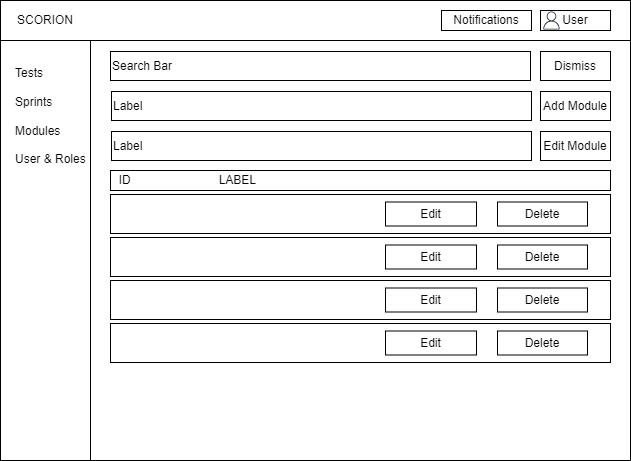

The diagram above was exported from draw.io. Its source (the exported page's mxGraphModel, read from the mxfile embedded in the PNG):
<mxGraphModel dx="1120" dy="434" grid="1" gridSize="10" guides="1" tooltips="1" connect="1" arrows="1" fold="1" page="1" pageScale="1" pageWidth="1169" pageHeight="1654" math="0" shadow="0">
  <root>
    <mxCell id="0" />
    <mxCell id="1" parent="0" />
    <mxCell id="6kGmOUyO3eyvv6SzK5iv-1" value="" style="swimlane;startSize=0;" parent="1" vertex="1">
      <mxGeometry x="290" y="29" width="630" height="460" as="geometry" />
    </mxCell>
    <mxCell id="6kGmOUyO3eyvv6SzK5iv-2" value="" style="rounded=0;whiteSpace=wrap;html=1;" parent="6kGmOUyO3eyvv6SzK5iv-1" vertex="1">
      <mxGeometry width="90" height="460" as="geometry" />
    </mxCell>
    <mxCell id="6kGmOUyO3eyvv6SzK5iv-3" value="" style="rounded=0;whiteSpace=wrap;html=1;" parent="6kGmOUyO3eyvv6SzK5iv-1" vertex="1">
      <mxGeometry width="630" height="40" as="geometry" />
    </mxCell>
    <mxCell id="6kGmOUyO3eyvv6SzK5iv-5" value="Tests&lt;br&gt;&lt;br&gt;Sprints&lt;br&gt;&lt;br&gt;Modules&lt;br&gt;&lt;br&gt;User &amp;amp; Roles" style="text;html=1;strokeColor=none;fillColor=none;align=left;verticalAlign=middle;whiteSpace=wrap;rounded=0;" parent="6kGmOUyO3eyvv6SzK5iv-1" vertex="1">
      <mxGeometry x="12.5" y="61" width="85" height="109" as="geometry" />
    </mxCell>
    <mxCell id="6kGmOUyO3eyvv6SzK5iv-8" value="Notifications" style="rounded=0;whiteSpace=wrap;html=1;" parent="6kGmOUyO3eyvv6SzK5iv-1" vertex="1">
      <mxGeometry x="441" y="10" width="90" height="20" as="geometry" />
    </mxCell>
    <mxCell id="6kGmOUyO3eyvv6SzK5iv-9" value="User" style="rounded=0;whiteSpace=wrap;html=1;" parent="6kGmOUyO3eyvv6SzK5iv-1" vertex="1">
      <mxGeometry x="540" y="10" width="70" height="20" as="geometry" />
    </mxCell>
    <mxCell id="6kGmOUyO3eyvv6SzK5iv-12" value="" style="sketch=0;outlineConnect=0;fontColor=#232F3E;gradientColor=none;fillColor=#232F3D;strokeColor=none;dashed=0;verticalLabelPosition=bottom;verticalAlign=top;align=center;html=1;fontSize=12;fontStyle=0;aspect=fixed;pointerEvents=1;shape=mxgraph.aws4.user;" parent="6kGmOUyO3eyvv6SzK5iv-1" vertex="1">
      <mxGeometry x="542" y="11" width="18" height="18" as="geometry" />
    </mxCell>
    <mxCell id="oL-aEqS37jEuTRnCE5o2-1" value="" style="rounded=0;whiteSpace=wrap;html=1;" parent="6kGmOUyO3eyvv6SzK5iv-1" vertex="1">
      <mxGeometry x="110" y="194" width="500" height="39" as="geometry" />
    </mxCell>
    <mxCell id="oL-aEqS37jEuTRnCE5o2-2" value="" style="rounded=0;whiteSpace=wrap;html=1;" parent="6kGmOUyO3eyvv6SzK5iv-1" vertex="1">
      <mxGeometry x="110" y="237" width="500" height="39" as="geometry" />
    </mxCell>
    <mxCell id="oL-aEqS37jEuTRnCE5o2-3" value="" style="rounded=0;whiteSpace=wrap;html=1;" parent="6kGmOUyO3eyvv6SzK5iv-1" vertex="1">
      <mxGeometry x="110" y="280" width="500" height="39" as="geometry" />
    </mxCell>
    <mxCell id="oL-aEqS37jEuTRnCE5o2-4" value="" style="rounded=0;whiteSpace=wrap;html=1;" parent="6kGmOUyO3eyvv6SzK5iv-1" vertex="1">
      <mxGeometry x="110" y="323" width="500" height="39" as="geometry" />
    </mxCell>
    <mxCell id="oL-aEqS37jEuTRnCE5o2-5" value="&amp;nbsp; ID&lt;span style=&quot;white-space: pre;&quot;&gt;&#09;&lt;/span&gt;&amp;nbsp;&amp;nbsp;&lt;span style=&quot;white-space: pre;&quot;&gt;&#09;&lt;/span&gt;&lt;span style=&quot;white-space: pre;&quot;&gt;&#09;&lt;span style=&quot;white-space: pre;&quot;&gt;&#09;&lt;/span&gt;&lt;/span&gt;LABEL" style="rounded=0;whiteSpace=wrap;html=1;align=left;" parent="6kGmOUyO3eyvv6SzK5iv-1" vertex="1">
      <mxGeometry x="110" y="170" width="500" height="20" as="geometry" />
    </mxCell>
    <mxCell id="oL-aEqS37jEuTRnCE5o2-6" value="Search Bar" style="rounded=0;whiteSpace=wrap;html=1;align=left;" parent="6kGmOUyO3eyvv6SzK5iv-1" vertex="1">
      <mxGeometry x="110" y="51" width="420" height="29" as="geometry" />
    </mxCell>
    <mxCell id="WlV5xRoG00lQfvts5v4z-1" value="Add Module" style="rounded=0;whiteSpace=wrap;html=1;" parent="6kGmOUyO3eyvv6SzK5iv-1" vertex="1">
      <mxGeometry x="540" y="91" width="70" height="29" as="geometry" />
    </mxCell>
    <mxCell id="WlV5xRoG00lQfvts5v4z-4" value="Edit" style="rounded=0;whiteSpace=wrap;html=1;" parent="6kGmOUyO3eyvv6SzK5iv-1" vertex="1">
      <mxGeometry x="385" y="201.5" width="91" height="24" as="geometry" />
    </mxCell>
    <mxCell id="WlV5xRoG00lQfvts5v4z-6" value="Delete" style="rounded=0;whiteSpace=wrap;html=1;" parent="6kGmOUyO3eyvv6SzK5iv-1" vertex="1">
      <mxGeometry x="497" y="201.5" width="90" height="24" as="geometry" />
    </mxCell>
    <mxCell id="WlV5xRoG00lQfvts5v4z-11" value="Edit" style="rounded=0;whiteSpace=wrap;html=1;" parent="6kGmOUyO3eyvv6SzK5iv-1" vertex="1">
      <mxGeometry x="385" y="244.5" width="91" height="24" as="geometry" />
    </mxCell>
    <mxCell id="WlV5xRoG00lQfvts5v4z-12" value="Delete" style="rounded=0;whiteSpace=wrap;html=1;" parent="6kGmOUyO3eyvv6SzK5iv-1" vertex="1">
      <mxGeometry x="497" y="244.5" width="90" height="24" as="geometry" />
    </mxCell>
    <mxCell id="WlV5xRoG00lQfvts5v4z-15" value="Edit" style="rounded=0;whiteSpace=wrap;html=1;" parent="6kGmOUyO3eyvv6SzK5iv-1" vertex="1">
      <mxGeometry x="385" y="287.5" width="91" height="24" as="geometry" />
    </mxCell>
    <mxCell id="WlV5xRoG00lQfvts5v4z-16" value="Delete" style="rounded=0;whiteSpace=wrap;html=1;" parent="6kGmOUyO3eyvv6SzK5iv-1" vertex="1">
      <mxGeometry x="497" y="287.5" width="90" height="24" as="geometry" />
    </mxCell>
    <mxCell id="WlV5xRoG00lQfvts5v4z-19" value="Edit" style="rounded=0;whiteSpace=wrap;html=1;" parent="6kGmOUyO3eyvv6SzK5iv-1" vertex="1">
      <mxGeometry x="385" y="330.5" width="91" height="24" as="geometry" />
    </mxCell>
    <mxCell id="WlV5xRoG00lQfvts5v4z-20" value="Delete" style="rounded=0;whiteSpace=wrap;html=1;" parent="6kGmOUyO3eyvv6SzK5iv-1" vertex="1">
      <mxGeometry x="497" y="330.5" width="90" height="24" as="geometry" />
    </mxCell>
    <mxCell id="g3jqOLvSow1gcRdkw9e0-1" value="Label" style="rounded=0;whiteSpace=wrap;html=1;align=left;" vertex="1" parent="6kGmOUyO3eyvv6SzK5iv-1">
      <mxGeometry x="111" y="91" width="420" height="29" as="geometry" />
    </mxCell>
    <mxCell id="g3jqOLvSow1gcRdkw9e0-2" value="Dismiss" style="rounded=0;whiteSpace=wrap;html=1;" vertex="1" parent="6kGmOUyO3eyvv6SzK5iv-1">
      <mxGeometry x="540" y="51" width="70" height="29" as="geometry" />
    </mxCell>
    <mxCell id="g3jqOLvSow1gcRdkw9e0-4" value="Edit Module" style="rounded=0;whiteSpace=wrap;html=1;" vertex="1" parent="6kGmOUyO3eyvv6SzK5iv-1">
      <mxGeometry x="540" y="131" width="70" height="29" as="geometry" />
    </mxCell>
    <mxCell id="g3jqOLvSow1gcRdkw9e0-5" value="Label" style="rounded=0;whiteSpace=wrap;html=1;align=left;" vertex="1" parent="6kGmOUyO3eyvv6SzK5iv-1">
      <mxGeometry x="111" y="131" width="420" height="29" as="geometry" />
    </mxCell>
    <mxCell id="g3jqOLvSow1gcRdkw9e0-6" value="SCORION" style="text;html=1;strokeColor=none;fillColor=none;align=center;verticalAlign=middle;whiteSpace=wrap;rounded=0;" vertex="1" parent="6kGmOUyO3eyvv6SzK5iv-1">
      <mxGeometry x="15" y="5" width="60" height="30" as="geometry" />
    </mxCell>
  </root>
</mxGraphModel>